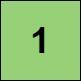

The diagram above was exported from draw.io. Its source (the exported page's mxGraphModel, read from the mxfile embedded in the PNG):
<mxGraphModel dx="1674" dy="707" grid="1" gridSize="10" guides="1" tooltips="1" connect="1" arrows="1" fold="1" page="1" pageScale="1" pageWidth="827" pageHeight="1169" math="0" shadow="0">
  <root>
    <mxCell id="0" />
    <mxCell id="1" parent="0" />
    <mxCell id="jzSLJYdIRzI6l-UXSlPc-1" value="" style="whiteSpace=wrap;html=1;aspect=fixed;fillColor=#97D077;" parent="1" vertex="1">
      <mxGeometry x="370" y="350" width="80" height="80" as="geometry" />
    </mxCell>
    <mxCell id="jzSLJYdIRzI6l-UXSlPc-2" value="&lt;span style=&quot;font-size: 36px;&quot;&gt;&lt;b&gt;1&lt;/b&gt;&lt;/span&gt;" style="text;html=1;strokeColor=none;fillColor=none;align=center;verticalAlign=middle;whiteSpace=wrap;rounded=0;" parent="1" vertex="1">
      <mxGeometry x="380" y="375" width="60" height="30" as="geometry" />
    </mxCell>
  </root>
</mxGraphModel>